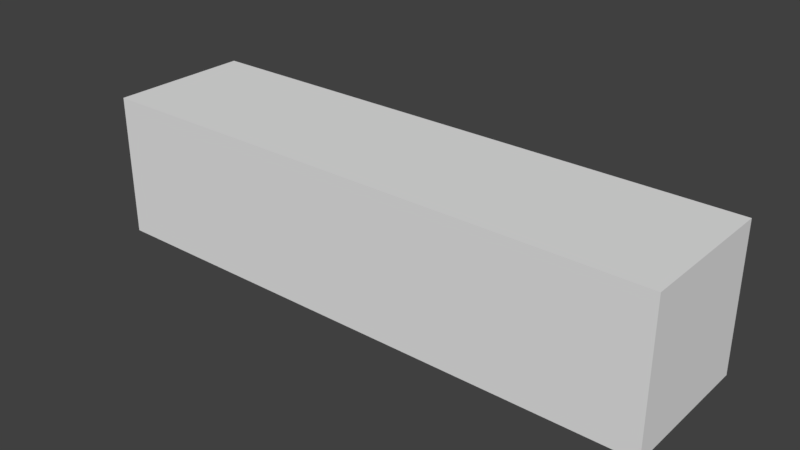 # Source: SM_WallBase_1x0.25x0.25.blend  (saved by Blender 2.78.0; exported with 4.5.12 LTS)
import bpy
from mathutils import Matrix  # noqa: F401  (used for matrix-valued properties, if any)

bpy.ops.wm.read_factory_settings(use_empty=True)
scene = bpy.context.scene
scene.name = 'Scene'

# ---- collections
col_collection_1 = bpy.data.collections.new('Collection 1'); scene.collection.children.link(col_collection_1)

# ---- world
world_world = bpy.data.worlds.new('World'); scene.world = world_world
world_world.color = (0.05088, 0.05088, 0.05088)
world_world.use_sun_shadow = False
world_world.sun_shadow_jitter_overblur = 0.0
world_world.cycles.sampling_method = 'MANUAL'

# ---- meshes
me_cube_001 = bpy.data.meshes.new('Cube.001')
me_cube_001.from_pydata([(-1.0, 0.25, -0.25), (-1.0, 0.25, 0.0), (-1.0, -8.009e-08, -0.25), (-1.0, -8.009e-08, 0.0), (9.529e-05, 0.25, -0.25), (9.529e-05, 0.25, 0.0), (9.058e-05, -8.009e-08, -0.25), (9.058e-05, -8.009e-08, 0.0)], [], [(0, 1, 3, 2), (2, 3, 7, 6), (6, 7, 5, 4), (4, 5, 1, 0), (2, 6, 4, 0), (7, 3, 1, 5)])
me_cube_001.use_remesh_preserve_volume = False
me_cube_001.use_remesh_preserve_attributes = False
me_cube_001.use_mirror_vertex_groups = False
me_cube_001.update()

# ---- objects
ob_wallbase1x0_25x0_25 = bpy.data.objects.new('WallBase1x0.25x0.25', me_cube_001)

# ---- transforms, parenting, visibility, modifiers, constraints
ob_wallbase1x0_25x0_25.location = (0.0, 0.0, 0.0)
ob_wallbase1x0_25x0_25.lineart.crease_threshold = 0.0

# ---- collection membership
col_collection_1.objects.link(ob_wallbase1x0_25x0_25)

# ---- scene / render settings (as saved in the file)
scene.frame_start = 1; scene.frame_end = 250; scene.frame_set(1)
scene.render.engine = 'BLENDER_EEVEE_NEXT'
scene.render.resolution_percentage = 50
scene.render.dither_intensity = 0.0
scene.cycles.use_denoising = False
scene.cycles.samples = 128
scene.cycles.sampling_pattern = 'TABULATED_SOBOL'
scene.cycles.light_sampling_threshold = 0.0
scene.cycles.use_adaptive_sampling = False
scene.cycles.use_light_tree = False
scene.cycles.blur_glossy = 0.0
scene.cycles.sample_clamp_indirect = 0.0
scene.view_settings.view_transform = 'Standard'
bpy.context.view_layer.update()

# ---- added for rendering (the .blend has no active camera and no usable light): camera, sun
cam_auto = bpy.data.cameras.new('AutoCamera')
cam_auto.lens = 50.0
cam_auto.sensor_width = 36.0
cam_auto.clip_end = 1000.0
ob_auto_camera = bpy.data.objects.new('AutoCamera', cam_auto)
scene.collection.objects.link(ob_auto_camera)
ob_auto_camera.location = (0.48148, -1.05272, 0.660146)
ob_auto_camera.rotation_euler = (1.09748, -7.21219e-08, 0.694738)
scene.camera = ob_auto_camera
light_auto_sun = bpy.data.lights.new('AutoSun', 'SUN')
light_auto_sun.energy = 3.0
light_auto_sun.angle = 0.0523599
ob_auto_sun = bpy.data.objects.new('AutoSun', light_auto_sun)
scene.collection.objects.link(ob_auto_sun)
ob_auto_sun.rotation_euler = (0.872665, 0.174533, 0.523599)
bpy.context.view_layer.update()
